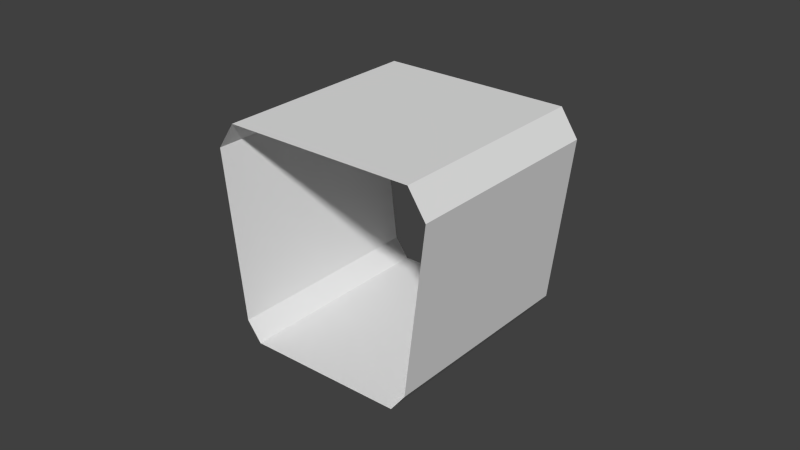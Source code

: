 # Source: Modul_Gang_Kurz.blend  (saved by Blender 2.74.0; exported with 4.5.12 LTS)
import bpy
from mathutils import Matrix  # noqa: F401  (used for matrix-valued properties, if any)

bpy.ops.wm.read_factory_settings(use_empty=True)
scene = bpy.context.scene
scene.name = 'Scene'

# ---- collections
col_collection_12 = bpy.data.collections.new('Collection 12'); scene.collection.children.link(col_collection_12)

# ---- world
world_world = bpy.data.worlds.new('World'); scene.world = world_world
world_world.color = (0.05088, 0.05088, 0.05088)
world_world.use_sun_shadow = False
world_world.sun_shadow_jitter_overblur = 0.0
world_world.cycles.sampling_method = 'MANUAL'
world_world.cycles.sample_map_resolution = 256

# ---- meshes
me_circle_001 = bpy.data.meshes.new('Circle.001')
me_circle_001.from_pydata([(1.467, -5.504, 0.5), (4.312, -3.861, 4.5), (0.8986, -5.832, 4.0), (4.033, -4.022, 0.5), (1.188, -5.665, 4.5), (4.271, -3.885, 0.8606), (4.601, -3.694, 4.0), (1.229, -5.641, 0.8606), (3.467, -8.968, 0.5), (6.312, -7.325, 4.5), (2.899, -9.296, 4.0), (6.033, -7.486, 0.5), (3.188, -9.129, 4.5), (6.271, -7.349, 0.8606), (6.601, -7.158, 4.0), (3.229, -9.106, 0.8606)], [], [(6, 5, 13, 14), (2, 4, 12, 10), (1, 6, 14, 9), (3, 0, 8, 11), (5, 3, 11, 13), (7, 2, 10, 15), (0, 7, 15, 8), (4, 1, 9, 12)])
me_circle_001.use_remesh_preserve_volume = False
me_circle_001.use_remesh_preserve_attributes = False
me_circle_001.use_mirror_vertex_groups = False
me_circle_001.update()

# ---- objects
ob_gangkurz = bpy.data.objects.new('GangKurz', me_circle_001)

# ---- transforms, parenting, visibility, modifiers, constraints
ob_gangkurz.location = (0.0, 0.0, 0.0)
ob_gangkurz.rotation_euler = (0.0, -0.0, -0.5236)
ob_gangkurz.lineart.crease_threshold = 0.0

# ---- collection membership
col_collection_12.objects.link(ob_gangkurz)

# ---- scene / render settings (as saved in the file)
scene.frame_start = 1; scene.frame_end = 250; scene.frame_set(1)
scene.render.engine = 'BLENDER_EEVEE_NEXT'
scene.render.resolution_percentage = 50
scene.render.dither_intensity = 0.0
scene.cycles.use_denoising = False
scene.cycles.samples = 10
scene.cycles.sampling_pattern = 'TABULATED_SOBOL'
scene.cycles.light_sampling_threshold = 0.0
scene.cycles.use_adaptive_sampling = False
scene.cycles.use_light_tree = False
scene.cycles.blur_glossy = 0.0
scene.cycles.pixel_filter_type = 'GAUSSIAN'
scene.cycles.sample_clamp_indirect = 0.0
scene.view_settings.view_transform = 'Standard'
bpy.context.view_layer.update()

# ---- added for rendering (the .blend has no active camera and no usable light): camera, sun
cam_auto = bpy.data.cameras.new('AutoCamera')
cam_auto.lens = 50.0
cam_auto.sensor_width = 36.0
cam_auto.clip_end = 1000.0
ob_auto_camera = bpy.data.objects.new('AutoCamera', cam_auto)
scene.collection.objects.link(ob_auto_camera)
ob_auto_camera.location = (10.7597, -20.4116, 11.1077)
ob_auto_camera.rotation_euler = (1.09748, -7.21219e-08, 0.694738)
scene.camera = ob_auto_camera
light_auto_sun = bpy.data.lights.new('AutoSun', 'SUN')
light_auto_sun.energy = 3.0
light_auto_sun.angle = 0.0523599
ob_auto_sun = bpy.data.objects.new('AutoSun', light_auto_sun)
scene.collection.objects.link(ob_auto_sun)
ob_auto_sun.rotation_euler = (0.872665, 0.174533, 0.523599)
bpy.context.view_layer.update()
